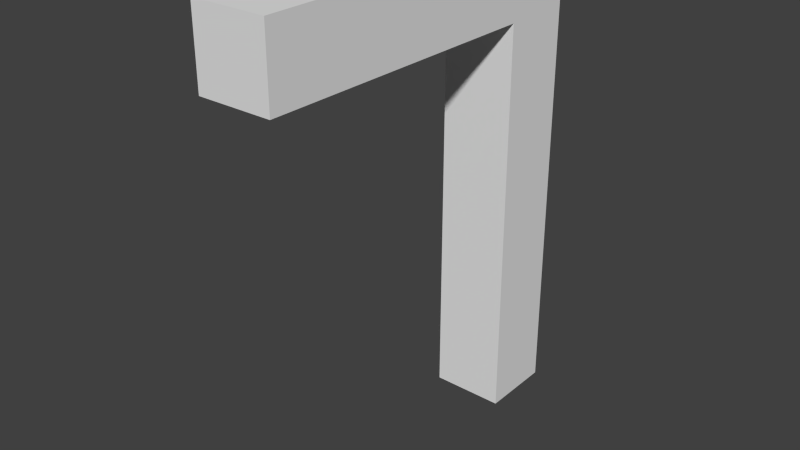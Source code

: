 # Source: elbow.blend  (saved by Blender 2.72.0; exported with 4.5.12 LTS)
import bpy
from mathutils import Matrix  # noqa: F401  (used for matrix-valued properties, if any)

bpy.ops.wm.read_factory_settings(use_empty=True)
scene = bpy.context.scene
scene.name = 'Scene'

# ---- collections
col_collection_1 = bpy.data.collections.new('Collection 1'); scene.collection.children.link(col_collection_1)

# ---- world
world_world = bpy.data.worlds.new('World'); scene.world = world_world
world_world.color = (0.05088, 0.05088, 0.05088)
world_world.use_sun_shadow = False
world_world.sun_shadow_jitter_overblur = 0.0
world_world.cycles.sampling_method = 'MANUAL'
world_world.cycles.sample_map_resolution = 256

# ---- meshes
me_cube_001 = bpy.data.meshes.new('Cube.001')
me_cube_001.from_pydata([(-1.0, -1.0, -1.0), (-1.0, 1.0, -1.0), (1.0, 1.0, -1.0), (1.0, -1.0, -1.0), (-1.0, -1.0, 1.0), (-1.0, 1.0, 1.0), (1.0, 1.0, 1.0), (1.0, -1.0, 1.0), (-1.0, -1.0, 10.0), (-1.0, 1.0, 10.0), (1.0, 1.0, 10.0), (1.0, -1.0, 10.0), (-1.0, -1.0, 12.0), (-1.0, 1.0, 12.0), (1.0, 1.0, 12.0), (1.0, -1.0, 12.0), (-1.0, -9.0, 10.0), (1.0, -9.0, 10.0), (-1.0, -9.0, 12.0), (1.0, -9.0, 12.0)], [], [(4, 5, 1, 0), (5, 6, 2, 1), (6, 7, 3, 2), (7, 4, 0, 3), (0, 1, 2, 3), (4, 7, 11, 8), (11, 15, 19, 17), (7, 6, 10, 11), (6, 5, 9, 10), (5, 4, 8, 9), (15, 14, 13, 12), (11, 10, 14, 15), (10, 9, 13, 14), (9, 8, 12, 13), (16, 17, 19, 18), (12, 8, 16, 18), (15, 12, 18, 19), (8, 11, 17, 16)])
me_cube_001.use_remesh_preserve_volume = False
me_cube_001.use_remesh_preserve_attributes = False
me_cube_001.use_mirror_vertex_groups = False
me_cube_001.update()

# ---- objects
ob_elbow = bpy.data.objects.new('elbow', me_cube_001)

# ---- transforms, parenting, visibility, modifiers, constraints
ob_elbow.location = (0.0, 0.0, 1.0)
ob_elbow.lineart.crease_threshold = 0.0

# ---- collection membership
col_collection_1.objects.link(ob_elbow)

# ---- scene / render settings (as saved in the file)
scene.frame_start = 1; scene.frame_end = 250; scene.frame_set(1)
scene.render.engine = 'BLENDER_EEVEE_NEXT'
scene.render.resolution_percentage = 50
scene.render.dither_intensity = 0.0
scene.cycles.use_denoising = False
scene.cycles.samples = 10
scene.cycles.sampling_pattern = 'TABULATED_SOBOL'
scene.cycles.light_sampling_threshold = 0.0
scene.cycles.use_adaptive_sampling = False
scene.cycles.use_light_tree = False
scene.cycles.blur_glossy = 0.0
scene.cycles.pixel_filter_type = 'GAUSSIAN'
scene.cycles.sample_clamp_indirect = 0.0
scene.view_settings.view_transform = 'Standard'
bpy.context.view_layer.update()

# ---- added for rendering (the .blend has no active camera and no usable light): camera, sun
cam_auto = bpy.data.cameras.new('AutoCamera')
cam_auto.lens = 50.0
cam_auto.sensor_width = 36.0
cam_auto.clip_end = 1000.0
ob_auto_camera = bpy.data.objects.new('AutoCamera', cam_auto)
scene.collection.objects.link(ob_auto_camera)
ob_auto_camera.location = (15.2872, -22.3447, 18.7298)
ob_auto_camera.rotation_euler = (1.09748, -7.21219e-08, 0.694738)
scene.camera = ob_auto_camera
light_auto_sun = bpy.data.lights.new('AutoSun', 'SUN')
light_auto_sun.energy = 3.0
light_auto_sun.angle = 0.0523599
ob_auto_sun = bpy.data.objects.new('AutoSun', light_auto_sun)
scene.collection.objects.link(ob_auto_sun)
ob_auto_sun.rotation_euler = (0.872665, 0.174533, 0.523599)
bpy.context.view_layer.update()
